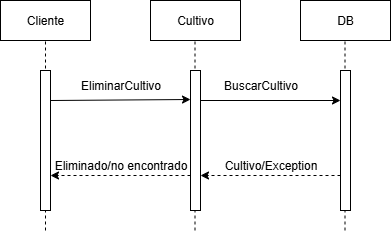

The diagram above was exported from draw.io. Its source (the exported page's mxGraphModel, read from the mxfile embedded in the PNG):
<mxGraphModel dx="600" dy="562" grid="1" gridSize="10" guides="1" tooltips="1" connect="1" arrows="1" fold="1" page="1" pageScale="1" pageWidth="827" pageHeight="1169" math="0" shadow="0" adaptiveColors="none">
  <root>
    <mxCell id="0" />
    <mxCell id="1" parent="0" />
    <mxCell id="ADFTX5Kgt4FP4v_WL64s-2" value="Cliente" style="rounded=0;whiteSpace=wrap;html=1;" parent="1" vertex="1">
      <mxGeometry x="10" y="60" width="90" height="40" as="geometry" />
    </mxCell>
    <mxCell id="ADFTX5Kgt4FP4v_WL64s-4" value="Cultivo" style="rounded=0;whiteSpace=wrap;html=1;" parent="1" vertex="1">
      <mxGeometry x="160" y="60" width="90" height="40" as="geometry" />
    </mxCell>
    <mxCell id="ADFTX5Kgt4FP4v_WL64s-9" value="" style="endArrow=classic;html=1;rounded=0;" parent="1" edge="1">
      <mxGeometry width="50" height="50" relative="1" as="geometry">
        <mxPoint x="60.4" y="160" as="sourcePoint" />
        <mxPoint x="200" y="159" as="targetPoint" />
      </mxGeometry>
    </mxCell>
    <mxCell id="ADFTX5Kgt4FP4v_WL64s-11" value="EliminarCultivo" style="text;html=1;align=center;verticalAlign=middle;resizable=0;points=[];autosize=1;strokeColor=none;fillColor=none;" parent="1" vertex="1">
      <mxGeometry x="80" y="130" width="100" height="30" as="geometry" />
    </mxCell>
    <mxCell id="ADFTX5Kgt4FP4v_WL64s-16" value="DB" style="rounded=0;whiteSpace=wrap;html=1;" parent="1" vertex="1">
      <mxGeometry x="310" y="60" width="90" height="40" as="geometry" />
    </mxCell>
    <mxCell id="ADFTX5Kgt4FP4v_WL64s-18" value="BuscarCultivo" style="text;html=1;align=center;verticalAlign=middle;resizable=0;points=[];autosize=1;strokeColor=none;fillColor=none;" parent="1" vertex="1">
      <mxGeometry x="220" y="130" width="100" height="30" as="geometry" />
    </mxCell>
    <mxCell id="ADFTX5Kgt4FP4v_WL64s-19" value="" style="endArrow=classic;html=1;rounded=0;" parent="1" edge="1">
      <mxGeometry width="50" height="50" relative="1" as="geometry">
        <mxPoint x="210" y="160" as="sourcePoint" />
        <mxPoint x="350" y="160" as="targetPoint" />
      </mxGeometry>
    </mxCell>
    <mxCell id="ADFTX5Kgt4FP4v_WL64s-20" value="" style="endArrow=classic;html=1;rounded=0;dashed=1;entryX=1;entryY=0.75;entryDx=0;entryDy=0;exitX=0;exitY=0.75;exitDx=0;exitDy=0;" parent="1" source="ADFTX5Kgt4FP4v_WL64s-17" target="ADFTX5Kgt4FP4v_WL64s-5" edge="1">
      <mxGeometry relative="1" as="geometry">
        <mxPoint x="340" y="230" as="sourcePoint" />
        <mxPoint x="210" y="230" as="targetPoint" />
      </mxGeometry>
    </mxCell>
    <mxCell id="ADFTX5Kgt4FP4v_WL64s-22" value="Cultivo/Exception" style="text;html=1;align=center;verticalAlign=middle;resizable=0;points=[];autosize=1;strokeColor=none;fillColor=none;" parent="1" vertex="1">
      <mxGeometry x="220" y="210" width="120" height="30" as="geometry" />
    </mxCell>
    <mxCell id="ADFTX5Kgt4FP4v_WL64s-23" value="Eliminado/no encontrado" style="text;html=1;align=center;verticalAlign=middle;resizable=0;points=[];autosize=1;strokeColor=none;fillColor=none;" parent="1" vertex="1">
      <mxGeometry x="50" y="210" width="160" height="30" as="geometry" />
    </mxCell>
    <mxCell id="ADFTX5Kgt4FP4v_WL64s-27" value="" style="endArrow=classic;html=1;rounded=0;dashed=1;entryX=1;entryY=0.75;entryDx=0;entryDy=0;exitX=0;exitY=0.75;exitDx=0;exitDy=0;entryPerimeter=0;" parent="1" source="ADFTX5Kgt4FP4v_WL64s-5" target="ADFTX5Kgt4FP4v_WL64s-1" edge="1">
      <mxGeometry relative="1" as="geometry">
        <mxPoint x="200" y="230" as="sourcePoint" />
        <mxPoint x="60" y="230" as="targetPoint" />
      </mxGeometry>
    </mxCell>
    <mxCell id="hAuQhNbAMyLduJBG2iI0-1" value="" style="endArrow=none;dashed=1;html=1;rounded=0;entryX=0.5;entryY=1;entryDx=0;entryDy=0;" parent="1" target="ADFTX5Kgt4FP4v_WL64s-2" edge="1">
      <mxGeometry width="50" height="50" relative="1" as="geometry">
        <mxPoint x="55" y="290" as="sourcePoint" />
        <mxPoint x="310" y="250" as="targetPoint" />
        <Array as="points" />
      </mxGeometry>
    </mxCell>
    <mxCell id="ADFTX5Kgt4FP4v_WL64s-1" value="" style="rounded=0;whiteSpace=wrap;html=1;" parent="1" vertex="1">
      <mxGeometry x="50" y="130" width="10" height="140" as="geometry" />
    </mxCell>
    <mxCell id="hAuQhNbAMyLduJBG2iI0-3" value="" style="endArrow=none;dashed=1;html=1;rounded=0;entryX=0.5;entryY=1;entryDx=0;entryDy=0;" parent="1" edge="1">
      <mxGeometry width="50" height="50" relative="1" as="geometry">
        <mxPoint x="204.5" y="290" as="sourcePoint" />
        <mxPoint x="204.5" y="100" as="targetPoint" />
        <Array as="points" />
      </mxGeometry>
    </mxCell>
    <mxCell id="hAuQhNbAMyLduJBG2iI0-5" value="" style="endArrow=none;dashed=1;html=1;rounded=0;entryX=0.5;entryY=1;entryDx=0;entryDy=0;" parent="1" edge="1">
      <mxGeometry width="50" height="50" relative="1" as="geometry">
        <mxPoint x="354.5" y="290" as="sourcePoint" />
        <mxPoint x="354.5" y="100" as="targetPoint" />
        <Array as="points" />
      </mxGeometry>
    </mxCell>
    <mxCell id="ADFTX5Kgt4FP4v_WL64s-5" value="" style="rounded=0;whiteSpace=wrap;html=1;" parent="1" vertex="1">
      <mxGeometry x="200" y="130" width="10" height="140" as="geometry" />
    </mxCell>
    <mxCell id="ADFTX5Kgt4FP4v_WL64s-17" value="" style="rounded=0;whiteSpace=wrap;html=1;" parent="1" vertex="1">
      <mxGeometry x="350" y="130" width="10" height="140" as="geometry" />
    </mxCell>
  </root>
</mxGraphModel>